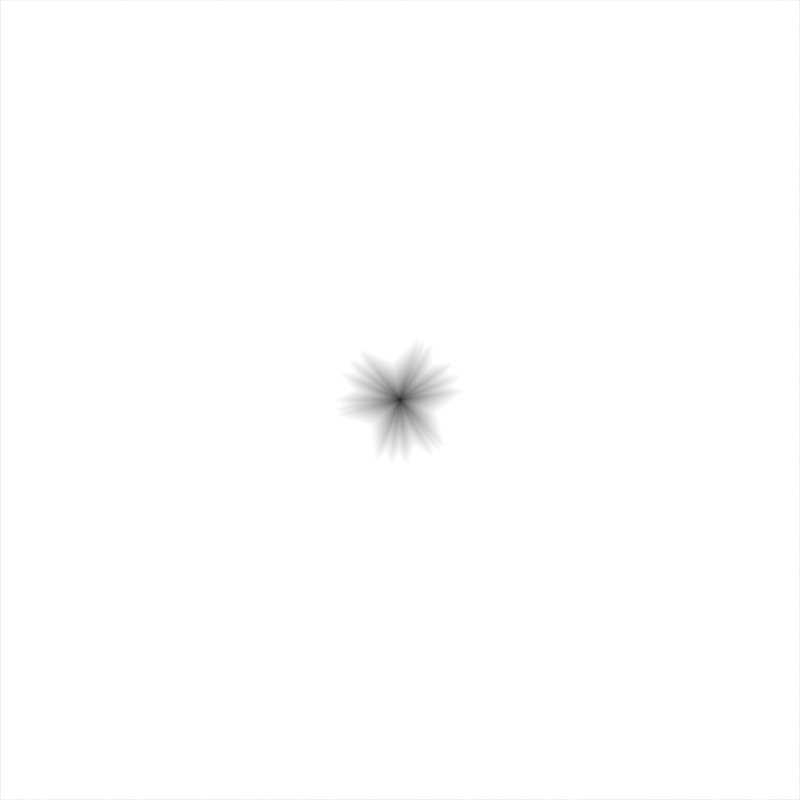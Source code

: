 # Source: cracks.blend  (saved by Blender 3.6.11; exported with 4.5.12 LTS)
import bpy
from mathutils import Matrix  # noqa: F401  (used for matrix-valued properties, if any)

bpy.ops.wm.read_factory_settings(use_empty=True)
scene = bpy.context.scene
scene.name = 'Scene'

# ---- collections
col_collection = bpy.data.collections.new('Collection'); scene.collection.children.link(col_collection)

# ---- materials (node trees are filled in below, after node groups)
mat_z = bpy.data.materials.new('Z')
mat_emission = bpy.data.materials.new('Emission')

# ---- node groups
ng_issplit = bpy.data.node_groups.new('IsSplit', 'GeometryNodeTree')
_s = ng_issplit.interface.new_socket(name='Result', in_out='OUTPUT', socket_type='NodeSocketBool')
_s = ng_issplit.interface.new_socket(name='dt', in_out='INPUT', socket_type='NodeSocketFloat')
_s.default_value = 0.5
_s.min_value = -1e+04
_s.max_value = 1e+04
_s = ng_issplit.interface.new_socket(name='rate', in_out='INPUT', socket_type='NodeSocketFloat')
_s.default_value = 1.0
_s = ng_issplit.interface.new_socket(name='frame', in_out='INPUT', socket_type='NodeSocketInt')
_s.default_value = 458
_s.min_value = -10000
_s.max_value = 10000
_N = ng_issplit.nodes; _L = ng_issplit.links
n0 = _N.new('NodeGroupOutput'); n0.name = 'Group Output'; n0.location = (384, 0)
n1 = _N.new('FunctionNodeCompare'); n1.name = 'Compare'; n1.location = (194, -88)
n1.inputs[6].default_value = (0.0, 0.0, 0.0, 0.0)
n1.inputs[7].default_value = (0.0, 0.0, 0.0, 0.0)
n2 = _N.new('NodeGroupInput'); n2.name = 'Group Input'; n2.location = (-810, -61)
n3 = _N.new('ShaderNodeMath'); n3.name = 'Math.003'; n3.location = (-179, 12)
n3.operation = 'MULTIPLY'
n4 = _N.new('GeometryNodeInputNamedAttribute'); n4.name = 'Named Attribute'; n4.location = (-386, -12)
n4.inputs[0].default_value = 'radius'
n5 = _N.new('ShaderNodeMath'); n5.name = 'Math.002'; n5.location = (-24, 257)
n5.operation = 'MULTIPLY'
n6 = _N.new('FunctionNodeRandomValue'); n6.name = 'Random Value.001'; n6.location = (2, -81)
_L.new(n6.outputs[1], n1.inputs[1])
_L.new(n5.outputs[0], n1.inputs[0])
_L.new(n2.outputs[2], n6.inputs[8])
_L.new(n1.outputs[0], n0.inputs[0])
_L.new(n2.outputs[1], n3.inputs[1])
_L.new(n4.outputs[0], n3.inputs[0])
_L.new(n3.outputs[0], n5.inputs[1])
_L.new(n2.outputs[0], n5.inputs[0])
n0.is_active_output = True
ng_dosplit = bpy.data.node_groups.new('DoSplit', 'GeometryNodeTree')
_s = ng_dosplit.interface.new_socket(name='Geometry', in_out='OUTPUT', socket_type='NodeSocketGeometry')
_s = ng_dosplit.interface.new_socket(name='Geometry', in_out='INPUT', socket_type='NodeSocketGeometry')
_s = ng_dosplit.interface.new_socket(name='Selection', in_out='INPUT', socket_type='NodeSocketBool')
_s.default_value = True
_s.hide_value = True
ng_dosplit.is_modifier = True
_N = ng_dosplit.nodes; _L = ng_dosplit.links
n0 = _N.new('NodeGroupInput'); n0.name = 'Group Input'; n0.location = (-773, 34)
n1 = _N.new('GeometryNodeDuplicateElements'); n1.name = 'Duplicate Elements'; n1.location = (-453, -114)
n2 = _N.new('FunctionNodeRandomValue'); n2.name = 'Random Value'; n2.location = (-721, -116)
n2.data_type = 'INT'
n2.inputs[4].default_value = 2
n2.inputs[5].default_value = 4
n3 = _N.new('GeometryNodeStoreNamedAttribute'); n3.name = 'Store Named Attribute'; n3.location = (-272, -83)
n3.data_type = 'BOOLEAN'
n3.inputs[2].default_value = 'cloned'
n3.inputs[3].default_value = True
n4 = _N.new('GeometryNodeJoinGeometry'); n4.name = 'Join Geometry'; n4.location = (237, 287)
n5 = _N.new('NodeGroupOutput'); n5.name = 'Group Output'; n5.location = (677, 22)
n6 = _N.new('GeometryNodeDeleteGeometry'); n6.name = 'Delete Geometry'; n6.location = (-450, 254)
n7 = _N.new('GeometryNodeDeleteGeometry'); n7.name = 'Delete Geometry.001'; n7.location = (457, 262)
n8 = _N.new('GeometryNodeInputNamedAttribute'); n8.name = 'Named Attribute.001'; n8.location = (261, -220)
n8.inputs[0].default_value = 'radius'
n9 = _N.new('FunctionNodeCompare'); n9.name = 'Compare'; n9.location = (542, -138)
n9.operation = 'LESS_THAN'
n9.inputs[1].default_value = 0.01
n9.inputs[6].default_value = (0.0, 0.0, 0.0, 0.0)
n9.inputs[7].default_value = (0.0, 0.0, 0.0, 0.0)
n10 = _N.new('GeometryNodeInputNamedAttribute'); n10.name = 'Named Attribute'; n10.location = (-479, -327)
n10.inputs[0].default_value = 'radius'
n11 = _N.new('ShaderNodeMath'); n11.name = 'Math'; n11.location = (-286, -307)
n11.operation = 'MULTIPLY'
n11.inputs[1].default_value = 0.7071
n12 = _N.new('GeometryNodeStoreNamedAttribute'); n12.name = 'Store Named Attribute.001'; n12.location = (-7, -10)
n12.inputs[2].default_value = 'radius'
_L.new(n0.outputs[1], n6.inputs[1])
_L.new(n7.outputs[0], n5.inputs[0])
_L.new(n0.outputs[0], n1.inputs[0])
_L.new(n0.outputs[1], n1.inputs[1])
_L.new(n6.outputs[0], n4.inputs[0])
_L.new(n0.outputs[0], n6.inputs[0])
_L.new(n2.outputs[2], n1.inputs[2])
_L.new(n1.outputs[0], n3.inputs[0])
_L.new(n10.outputs[0], n11.inputs[0])
_L.new(n11.outputs[0], n12.inputs[3])
_L.new(n3.outputs[0], n12.inputs[0])
_L.new(n12.outputs[0], n4.inputs[0])
_L.new(n4.outputs[0], n7.inputs[0])
_L.new(n8.outputs[0], n9.inputs[0])
_L.new(n9.outputs[0], n7.inputs[1])
n5.is_active_output = True
ng_nudgevelocity = bpy.data.node_groups.new('NudgeVelocity', 'GeometryNodeTree')
_s = ng_nudgevelocity.interface.new_socket(name='velocity', in_out='OUTPUT', socket_type='NodeSocketVector')
_s.subtype = 'VELOCITY'
_s = ng_nudgevelocity.interface.new_socket(name='dt', in_out='INPUT', socket_type='NodeSocketFloat')
_s.default_value = 0.5
_s.min_value = -1e+04
_s.max_value = 1e+04
_s = ng_nudgevelocity.interface.new_socket(name='rate', in_out='INPUT', socket_type='NodeSocketFloat')
_s.default_value = 1.0
_s = ng_nudgevelocity.interface.new_socket(name='frame', in_out='INPUT', socket_type='NodeSocketInt')
_s.default_value = 458
_s.min_value = -10000
_s.max_value = 10000
_s = ng_nudgevelocity.interface.new_socket(name='velocity', in_out='INPUT', socket_type='NodeSocketVector')
_s = ng_nudgevelocity.interface.new_socket(name='NudgeMin', in_out='INPUT', socket_type='NodeSocketFloat')
_s.default_value = 0.4
_s = ng_nudgevelocity.interface.new_socket(name='NudgeMax', in_out='INPUT', socket_type='NodeSocketFloat')
_s.default_value = 0.5
_s = ng_nudgevelocity.interface.new_socket(name='SplitMin', in_out='INPUT', socket_type='NodeSocketFloat')
_s.default_value = 0.4
_s = ng_nudgevelocity.interface.new_socket(name='SplitMax', in_out='INPUT', socket_type='NodeSocketFloat')
_s.default_value = 0.8
_N = ng_nudgevelocity.nodes; _L = ng_nudgevelocity.links
n0 = _N.new('ShaderNodeMath'); n0.name = 'Math.002'; n0.location = (-432, 581)
n0.operation = 'MULTIPLY'
n1 = _N.new('FunctionNodeRandomValue'); n1.name = 'Random Value.001'; n1.location = (-433, 412)
n2 = _N.new('GeometryNodeSwitch'); n2.name = 'Switch'; n2.location = (141, 368)
n2.input_type = 'VECTOR'
n3 = _N.new('NodeGroupOutput'); n3.name = 'Group Output'; n3.location = (872, 13)
n4 = _N.new('ShaderNodeVectorRotate'); n4.name = 'Vector Rotate.001'; n4.location = (-265, -598)
n4.rotation_type = 'Z_AXIS'
n5 = _N.new('FunctionNodeCompare'); n5.name = 'Compare'; n5.location = (-242, 405)
n5.inputs[6].default_value = (0.0, 0.0, 0.0, 0.0)
n5.inputs[7].default_value = (0.0, 0.0, 0.0, 0.0)
n6 = _N.new('GeometryNodeSwitch'); n6.name = 'Switch.001'; n6.location = (425, -293)
n6.input_type = 'VECTOR'
n7 = _N.new('GeometryNodeInputNamedAttribute'); n7.name = 'Named Attribute'; n7.location = (103, -334)
n7.data_type = 'BOOLEAN'
n7.inputs[0].default_value = 'cloned'
n8 = _N.new('ShaderNodeVectorMath'); n8.name = 'Vector Math'; n8.location = (-26, -744)
n8.operation = 'SCALE'
n9 = _N.new('ShaderNodeMath'); n9.name = 'Math'; n9.location = (-538, -927)
n9.inputs[1].default_value = 1.0
n10 = _N.new('FunctionNodeRandomValue'); n10.name = 'Random Value.003'; n10.location = (-290, -895)
n10.inputs[2].default_value = 0.8
n10.inputs[3].default_value = 0.9
n11 = _N.new('ShaderNodeMath'); n11.name = 'Math.004'; n11.location = (-79, -126)
n11.operation = 'MULTIPLY'
n12 = _N.new('FunctionNodeRandomValue'); n12.name = 'Random Value.005'; n12.location = (-292, -38)
n13 = _N.new('ShaderNodeMath'); n13.name = 'Math.003'; n13.location = (-651, -648)
n13.operation = 'MULTIPLY'
n14 = _N.new('ShaderNodeVectorRotate'); n14.name = 'Vector Rotate'; n14.location = (-57, 224)
n14.rotation_type = 'Z_AXIS'
n15 = _N.new('GeometryNodeSwitch'); n15.name = 'Switch.002'; n15.location = (-288, -227)
n15.input_type = 'FLOAT'
n15.inputs[1].default_value = 1.0
n15.inputs[2].default_value = -1.0
n16 = _N.new('FunctionNodeRandomValue'); n16.name = 'Random Value.006'; n16.location = (-504, -218)
n16.data_type = 'BOOLEAN'
n16.inputs[2].default_value = 1.0
n16.inputs[3].default_value = -1.0
n17 = _N.new('FunctionNodeRandomValue'); n17.name = 'Random Value.007'; n17.location = (-1091, -692)
n17.data_type = 'BOOLEAN'
n17.inputs[2].default_value = 1.0
n17.inputs[3].default_value = -1.0
n18 = _N.new('NodeGroupInput'); n18.name = 'Group Input'; n18.location = (-1130, 9)
n19 = _N.new('GeometryNodeSwitch'); n19.name = 'Switch.003'; n19.location = (-924, -688)
n19.input_type = 'FLOAT'
n19.inputs[1].default_value = 1.0
n19.inputs[2].default_value = -1.0
n20 = _N.new('FunctionNodeRandomValue'); n20.name = 'Random Value.004'; n20.location = (-944, -487)
_L.new(n1.outputs[1], n5.inputs[1])
_L.new(n0.outputs[0], n5.inputs[0])
_L.new(n18.outputs[0], n0.inputs[1])
_L.new(n18.outputs[2], n1.inputs[8])
_L.new(n18.outputs[1], n0.inputs[0])
_L.new(n5.outputs[0], n2.inputs[0])
_L.new(n18.outputs[3], n2.inputs[1])
_L.new(n2.outputs[0], n6.inputs[1])
_L.new(n6.outputs[0], n3.inputs[0])
_L.new(n14.outputs[0], n2.inputs[2])
_L.new(n18.outputs[3], n14.inputs[0])
_L.new(n8.outputs[0], n6.inputs[2])
_L.new(n18.outputs[3], n4.inputs[0])
_L.new(n7.outputs[0], n6.inputs[0])
_L.new(n4.outputs[0], n8.inputs[0])
_L.new(n18.outputs[2], n9.inputs[0])
_L.new(n9.outputs[0], n10.inputs[8])
_L.new(n10.outputs[1], n8.inputs[3])
_L.new(n20.outputs[1], n13.inputs[0])
_L.new(n13.outputs[0], n4.inputs[3])
_L.new(n12.outputs[1], n11.inputs[0])
_L.new(n11.outputs[0], n14.inputs[3])
_L.new(n18.outputs[4], n12.inputs[2])
_L.new(n18.outputs[5], n12.inputs[3])
_L.new(n18.outputs[6], n20.inputs[2])
_L.new(n18.outputs[7], n20.inputs[3])
_L.new(n18.outputs[2], n16.inputs[8])
_L.new(n15.outputs[0], n11.inputs[1])
_L.new(n16.outputs[3], n15.inputs[0])
_L.new(n17.outputs[3], n19.inputs[0])
_L.new(n18.outputs[2], n20.inputs[8])
_L.new(n18.outputs[2], n17.inputs[8])
_L.new(n18.outputs[2], n12.inputs[8])
_L.new(n19.outputs[0], n13.inputs[1])
n3.is_active_output = True
ng_crackgenerator = bpy.data.node_groups.new('CrackGenerator', 'GeometryNodeTree')
_s = ng_crackgenerator.interface.new_socket(name='Geometry', in_out='OUTPUT', socket_type='NodeSocketGeometry')
_s = ng_crackgenerator.interface.new_socket(name='Geometry', in_out='INPUT', socket_type='NodeSocketGeometry')
_s = ng_crackgenerator.interface.new_socket(name='Seed', in_out='INPUT', socket_type='NodeSocketInt')
_s.default_value = 66
_s.min_value = -10000
_s.max_value = 10000
ng_crackgenerator.is_modifier = True
_N = ng_crackgenerator.nodes; _L = ng_crackgenerator.links
n0 = _N.new('ShaderNodeMath'); n0.name = 'Math'; n0.location = (-1169, 66)
n0.operation = 'SINE'
n1 = _N.new('ShaderNodeCombineXYZ'); n1.name = 'Combine XYZ'; n1.location = (-1001, 48)
n2 = _N.new('ShaderNodeMath'); n2.name = 'Math.001'; n2.location = (-1166, -70)
n2.operation = 'COSINE'
n3 = _N.new('NodeReroute'); n3.name = 'Reroute.002'; n3.location = (814, -252)
n3.width = 16
n3.socket_idname = 'NodeSocketGeometry'
n4 = _N.new('NodeReroute'); n4.name = 'Reroute.008'; n4.location = (584, -118)
n4.width = 16
n4.socket_idname = 'NodeSocketFloat'
n5 = _N.new('NodeReroute'); n5.name = 'Reroute.013'; n5.location = (432, 89)
n5.width = 16
n5.socket_idname = 'NodeSocketVector'
n6 = _N.new('NodeReroute'); n6.name = 'Reroute.006'; n6.location = (314, 190)
n6.width = 16
n6.socket_idname = 'NodeSocketGeometry'
n7 = _N.new('ShaderNodeVectorMath'); n7.name = 'Vector Math.001'; n7.location = (600, 177)
n7.operation = 'SCALE'
n8 = _N.new('NodeReroute'); n8.name = 'Reroute.010'; n8.location = (579, 163)
n8.width = 16
n8.socket_idname = 'NodeSocketFloat'
n9 = _N.new('NodeReroute'); n9.name = 'Reroute.015'; n9.location = (582, 60)
n9.width = 16
n9.socket_idname = 'NodeSocketFloat'
n10 = _N.new('GeometryNodeRemoveAttribute'); n10.name = 'Remove Named Attribute'; n10.location = (-127, 199)
n10.inputs[1].default_value = 'cloned'
n11 = _N.new('GeometryNodePoints'); n11.name = 'Points'; n11.location = (-804, 273)
n11.inputs[0].default_value = 6
n11.inputs[2].default_value = 0.2
n12 = _N.new('NodeReroute'); n12.name = 'Reroute.011'; n12.location = (-206, -164)
n12.width = 16
n12.socket_idname = 'NodeSocketFloat'
n13 = _N.new('GeometryNodeGroup'); n13.name = 'Group'; n13.location = (771, -31)
n13.node_tree = ng_issplit
n13.inputs[1].default_value = 40.0
n14 = _N.new('GeometryNodeGroup'); n14.name = 'Group.002'; n14.location = (122, 228)
n14.node_tree = ng_dosplit
n15 = _N.new('GeometryNodeInputNamedAttribute'); n15.name = 'Named Attribute.002'; n15.location = (1299, -264)
n15.inputs[0].default_value = 'radius'
n16 = _N.new('ShaderNodeMath'); n16.name = 'Math.002'; n16.location = (1492, -243)
n16.operation = 'MULTIPLY'
n16.inputs[1].default_value = 0.98
n17 = _N.new('GeometryNodeStoreNamedAttribute'); n17.name = 'Store Named Attribute.002'; n17.location = (1681, -168)
n17.inputs[2].default_value = 'radius'
n18 = _N.new('NodeReroute'); n18.name = 'Reroute.014'; n18.location = (440, -361)
n18.width = 16
n18.socket_idname = 'NodeSocketVector'
n19 = _N.new('NodeReroute'); n19.name = 'Reroute.009'; n19.location = (587, -294)
n19.width = 16
n19.socket_idname = 'NodeSocketFloat'
n20 = _N.new('NodeGroupInput'); n20.name = 'Group Input'; n20.location = (-1861, 30)
n21 = _N.new('GeometryNodeSetPosition'); n21.name = 'Set Position'; n21.location = (995, 159)
n22 = _N.new('NodeReroute'); n22.name = 'Reroute.005'; n22.location = (814, 100)
n22.width = 16
n22.socket_idname = 'NodeSocketGeometry'
n23 = _N.new('NodeReroute'); n23.name = 'Reroute'; n23.location = (321, -256)
n23.width = 16
n23.socket_idname = 'NodeSocketGeometry'
n24 = _N.new('NodeReroute'); n24.name = 'Reroute.018'; n24.location = (-1590, -4)
n24.width = 16
n24.socket_idname = 'NodeSocketGeometry'
n25 = _N.new('NodeReroute'); n25.name = 'Reroute.017'; n25.location = (-1588, 340)
n25.width = 16
n25.socket_idname = 'NodeSocketGeometry'
n26 = _N.new('FunctionNodeRandomValue'); n26.name = 'Random Value'; n26.location = (-1398, 23)
n26.inputs[2].default_value = -3.142
n26.inputs[3].default_value = 3.142
n27 = _N.new('GeometryNodeSimulationInput'); n27.name = 'Simulation Input'; n27.location = (-348, 199)
n27.inputs[1].default_value = 0
n27.inputs[3].default_value = False
n28 = _N.new('NodeReroute'); n28.name = 'Reroute.012'; n28.location = (-206, -333)
n28.width = 16
n28.socket_idname = 'NodeSocketFloat'
n29 = _N.new('GeometryNodeGroup'); n29.name = 'Group.001'; n29.location = (753, -203)
n29.width = 186
n29.node_tree = ng_nudgevelocity
n29.inputs[1].default_value = 4.0
n29.inputs[4].default_value = 0.6
n29.inputs[5].default_value = 1.5
n29.inputs[6].default_value = 0.6
n29.inputs[7].default_value = 0.8
n30 = _N.new('ShaderNodeVectorMath'); n30.name = 'Vector Math'; n30.location = (-822, 64)
n30.operation = 'SCALE'
n31 = _N.new('NodeReroute'); n31.name = 'Reroute.001'; n31.location = (4262, 7)
n31.width = 16
n31.socket_idname = 'NodeSocketGeometry'
n32 = _N.new('NodeReroute'); n32.name = 'Reroute.016'; n32.location = (4260, 343)
n32.width = 16
n32.socket_idname = 'NodeSocketGeometry'
n33 = _N.new('GeometryNodeInputSceneTime'); n33.name = 'Scene Time'; n33.location = (-385, -107)
n34 = _N.new('ShaderNodeVectorMath'); n34.name = 'Vector Math.002'; n34.location = (3110, -114)
n34.operation = 'NORMALIZE'
n35 = _N.new('GeometryNodeStoreNamedAttribute'); n35.name = 'Store Named Attribute'; n35.location = (1784, 284)
n35.data_type = 'FLOAT_VECTOR'
n35.inputs[2].default_value = 'velocity'
n36 = _N.new('GeometryNodeSimulationInput'); n36.name = 'Simulation Input.001'; n36.location = (1996, 283)
n37 = _N.new('GeometryNodeJoinGeometry'); n37.name = 'Join Geometry'; n37.location = (2179, 289)
n38 = _N.new('GeometryNodeSimulationOutput'); n38.name = 'Simulation Output'; n38.location = (1552, 236)
n38.state_items.clear()
_it = n38.state_items.new('GEOMETRY', 'Geometry')
_it = n38.state_items.new('INT', 'Time')
_it = n38.state_items.new('VECTOR', 'Velocity')
_it = n38.state_items.new('BOOLEAN', 'Split')
n38.inputs[2].default_value = 0
n39 = _N.new('ShaderNodeSeparateXYZ'); n39.name = 'Separate XYZ'; n39.location = (3371, -94)
n40 = _N.new('ShaderNodeMath'); n40.name = 'Math.003'; n40.location = (3601, -76)
n40.operation = 'ARCTAN2'
n41 = _N.new('GeometryNodeInstanceOnPoints'); n41.name = 'Instance on Points'; n41.location = (5061, 108)
n42 = _N.new('NodeGroupOutput'); n42.name = 'Group Output'; n42.location = (5401, 139)
n43 = _N.new('GeometryNodeSimulationOutput'); n43.name = 'Simulation Output.001'; n43.location = (2368, 298)
n44 = _N.new('GeometryNodeInputNamedAttribute'); n44.name = 'Named Attribute.001'; n44.location = (2906, -172)
n44.data_type = 'FLOAT_VECTOR'
n44.inputs[0].default_value = 'velocity'
n45 = _N.new('ShaderNodeCombineXYZ'); n45.name = 'Combine XYZ.001'; n45.location = (4041, -36)
n46 = _N.new('FunctionNodeRandomValue'); n46.name = 'Random Value.001'; n46.location = (3582, -290)
n47 = _N.new('ShaderNodeMath'); n47.name = 'Math.004'; n47.location = (3821, -52)
n48 = _N.new('ShaderNodeValue'); n48.name = 'Value'; n48.location = (3214, -332)
n48.outputs[0].default_value = 0.74
n49 = _N.new('GeometryNodeInputNamedAttribute'); n49.name = 'Named Attribute'; n49.location = (4221, -317)
n49.inputs[0].default_value = 'radius'
n50 = _N.new('ShaderNodeMath'); n50.name = 'Math.005'; n50.location = (3370, -447)
n50.operation = 'SUBTRACT'
n50.inputs[0].default_value = 0.0
n51 = _N.new('ShaderNodeMath'); n51.name = 'Math.006'; n51.location = (4698, -274)
n51.operation = 'POWER'
n51.inputs[1].default_value = 0.59
n52 = _N.new('ShaderNodeMath'); n52.name = 'Math.007'; n52.location = (4471, -286)
n52.operation = 'MULTIPLY'
n52.inputs[1].default_value = 0.24
n27.pair_with_output(n38)
n36.pair_with_output(n43)
_L.new(n26.outputs[1], n0.inputs[0])
_L.new(n26.outputs[1], n2.inputs[0])
_L.new(n0.outputs[0], n1.inputs[0])
_L.new(n2.outputs[0], n1.inputs[1])
_L.new(n1.outputs[0], n30.inputs[0])
_L.new(n22.outputs[0], n21.inputs[0])
_L.new(n7.outputs[0], n21.inputs[3])
_L.new(n20.outputs[1], n26.inputs[8])
_L.new(n14.outputs[0], n6.inputs[0])
_L.new(n6.outputs[0], n23.inputs[0])
_L.new(n3.outputs[0], n22.inputs[0])
_L.new(n13.outputs[0], n38.inputs[4])
_L.new(n11.outputs[0], n27.inputs[0])
_L.new(n5.outputs[0], n7.inputs[0])
_L.new(n30.outputs[0], n27.inputs[2])
_L.new(n4.outputs[0], n13.inputs[0])
_L.new(n29.outputs[0], n38.inputs[3])
_L.new(n4.outputs[0], n19.inputs[0])
_L.new(n19.outputs[0], n29.inputs[0])
_L.new(n27.outputs[0], n8.inputs[0])
_L.new(n9.outputs[0], n4.inputs[0])
_L.new(n12.outputs[0], n13.inputs[2])
_L.new(n12.outputs[0], n28.inputs[0])
_L.new(n23.outputs[0], n3.inputs[0])
_L.new(n10.outputs[0], n14.inputs[0])
_L.new(n27.outputs[4], n14.inputs[1])
_L.new(n27.outputs[3], n5.inputs[0])
_L.new(n5.outputs[0], n18.inputs[0])
_L.new(n18.outputs[0], n29.inputs[3])
_L.new(n9.outputs[0], n7.inputs[3])
_L.new(n8.outputs[0], n9.inputs[0])
_L.new(n27.outputs[1], n10.inputs[0])
_L.new(n15.outputs[0], n16.inputs[0])
_L.new(n16.outputs[0], n17.inputs[3])
_L.new(n21.outputs[0], n17.inputs[0])
_L.new(n17.outputs[0], n38.inputs[1])
_L.new(n31.outputs[0], n41.inputs[2])
_L.new(n45.outputs[0], n41.inputs[5])
_L.new(n20.outputs[0], n24.inputs[0])
_L.new(n24.outputs[0], n25.inputs[0])
_L.new(n25.outputs[0], n32.inputs[0])
_L.new(n32.outputs[0], n31.inputs[0])
_L.new(n28.outputs[0], n29.inputs[2])
_L.new(n36.outputs[1], n37.inputs[0])
_L.new(n35.outputs[0], n36.inputs[0])
_L.new(n33.outputs[1], n12.inputs[0])
_L.new(n43.outputs[0], n41.inputs[0])
_L.new(n37.outputs[0], n43.inputs[1])
_L.new(n51.outputs[0], n41.inputs[6])
_L.new(n34.outputs[0], n39.inputs[0])
_L.new(n38.outputs[0], n35.inputs[0])
_L.new(n35.outputs[0], n37.inputs[0])
_L.new(n38.outputs[2], n35.inputs[3])
_L.new(n39.outputs[0], n40.inputs[0])
_L.new(n39.outputs[1], n40.inputs[1])
_L.new(n47.outputs[0], n45.inputs[2])
_L.new(n41.outputs[0], n42.inputs[0])
_L.new(n44.outputs[0], n34.inputs[0])
_L.new(n40.outputs[0], n47.inputs[0])
_L.new(n46.outputs[1], n47.inputs[1])
_L.new(n50.outputs[0], n46.inputs[3])
_L.new(n48.outputs[0], n50.inputs[1])
_L.new(n48.outputs[0], n46.inputs[2])
_L.new(n52.outputs[0], n51.inputs[0])
_L.new(n49.outputs[0], n52.inputs[0])
n42.is_active_output = True

# ---- material node trees
mat_z.use_nodes = True; mat_z.node_tree.nodes.clear()
_N = mat_z.node_tree.nodes; _L = mat_z.node_tree.links
n0 = _N.new('ShaderNodeOutputMaterial'); n0.name = 'Material Output'; n0.location = (300, 300)
n1 = _N.new('ShaderNodeEmission'); n1.name = 'Emission'; n1.location = (10, 300)
n2 = _N.new('ShaderNodeCameraData'); n2.name = 'Camera Data'; n2.location = (-582, 300)
n3 = _N.new('ShaderNodeMapRange'); n3.name = 'Map Range'; n3.location = (-318, 406)
n3.clamp = False
n3.inputs[2].default_value = 0.336
_L.new(n1.outputs[0], n0.inputs[0])
_L.new(n3.outputs[0], n1.inputs[0])
_L.new(n2.outputs[1], n3.inputs[0])
n0.is_active_output = True
mat_emission.use_nodes = True; mat_emission.node_tree.nodes.clear()
_N = mat_emission.node_tree.nodes; _L = mat_emission.node_tree.links
n0 = _N.new('ShaderNodeOutputMaterial'); n0.name = 'Material Output'; n0.location = (300, 300)
n1 = _N.new('ShaderNodeEmission'); n1.name = 'Emission'; n1.location = (10, 300)
_L.new(n1.outputs[0], n0.inputs[0])
n0.is_active_output = True

# ---- world
world_world = bpy.data.worlds.new('World'); scene.world = world_world
world_world.use_nodes = True; world_world.node_tree.nodes.clear()
_N = world_world.node_tree.nodes; _L = world_world.node_tree.links
n0 = _N.new('ShaderNodeOutputWorld'); n0.name = 'World Output'; n0.location = (300, 300)
n1 = _N.new('ShaderNodeBackground'); n1.name = 'Background'; n1.location = (10, 300)
n1.inputs[0].default_value = (0.05088, 0.05088, 0.05088, 1.0)
_L.new(n1.outputs[0], n0.inputs[0])
n0.is_active_output = True
world_world.color = (0.05088, 0.05088, 0.05088)
world_world.use_sun_shadow = False
world_world.sun_shadow_jitter_overblur = 0.0

# ---- cameras
cam_camera = bpy.data.cameras.new('Camera')
cam_camera.type = 'ORTHO'
cam_camera.clip_start = 1e-06
cam_camera.ortho_scale = 2.0

# ---- meshes
me_cube = bpy.data.meshes.new('Cube')
me_cube.from_pydata([(-0.866, 0.5, 0.0), (0.866, 0.5, 0.0), (0.0, -1.0, 0.0), (-4.588e-08, 0.0, 2.0)], [], [(2, 0, 3), (1, 2, 3), (3, 0, 1)])
_uv = me_cube.uv_layers.new(name='UVMap')
_uv.uv.foreach_set('vector', [0.0, 0.0, 0.0, 0.0, 0.0, 0.0, 0.0, 0.0, 0.0, 0.0, 0.0, 0.0, 0.0, 0.0, 0.0, 0.0, 0.0, 0.0])
me_cube.materials.append(mat_z)
me_cube.update()
me_plane = bpy.data.meshes.new('Plane')
me_plane.from_pydata([(-1.0, -1.0, 0.0), (1.0, -1.0, 0.0), (-1.0, 1.0, 0.0), (1.0, 1.0, 0.0)], [], [(0, 1, 3, 2)])
_uv = me_plane.uv_layers.new(name='UVMap')
_uv.uv.foreach_set('vector', [0.0, 0.0, 1.0, 0.0, 1.0, 1.0, 0.0, 1.0])
me_plane.materials.append(mat_emission)
me_plane.update()

# ---- objects
ob_cube = bpy.data.objects.new('Cube', me_cube)
ob_plane = bpy.data.objects.new('Plane', me_plane)
ob_camera = bpy.data.objects.new('Camera', cam_camera)

# ---- transforms, parenting, visibility, modifiers, constraints
ob_cube.location = (0.0, 0.0, 0.0)
_m = ob_cube.modifiers.new('GeometryNodes', 'NODES')
_m.node_group = ng_crackgenerator
_gi = [s.identifier for s in ng_crackgenerator.interface.items_tree if s.item_type == 'SOCKET' and s.in_out == 'INPUT']
_m[_gi[1]] = 55  # Seed
ob_plane.location = (0.0, 0.0, 0.0)
ob_camera.location = (0.0, 0.0, 0.336)

# ---- collection membership
col_collection.objects.link(ob_cube)
col_collection.objects.link(ob_plane)
col_collection.objects.link(ob_camera)

# ---- scene / render settings (as saved in the file)
scene.camera = ob_camera
scene.frame_start = 1; scene.frame_end = 250; scene.frame_set(189)
scene.render.engine = 'CYCLES'
scene.render.resolution_x = 1024
scene.render.resolution_y = 1024
scene.render.fps = 120
scene.render.use_single_layer = True
scene.cycles.sampling_pattern = 'TABULATED_SOBOL'
scene.cycles.max_bounces = 16
scene.cycles.diffuse_bounces = 8
scene.cycles.glossy_bounces = 8
scene.cycles.transmission_bounces = 16
scene.cycles.use_animated_seed = True
scene.cycles.debug_use_hair_bvh = False
scene.view_settings.view_transform = 'Standard'
bpy.context.view_layer.update()

